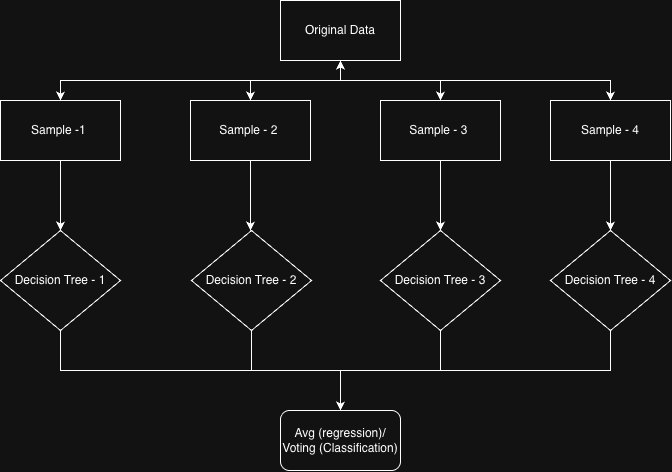

The diagram above was exported from draw.io. Its source (the exported page's mxGraphModel, read from the mxfile embedded in the PNG):
<mxGraphModel dx="849" dy="657" grid="1" gridSize="10" guides="1" tooltips="1" connect="1" arrows="1" fold="1" page="1" pageScale="1" pageWidth="850" pageHeight="1100" math="0" shadow="0">
  <root>
    <mxCell id="0" />
    <mxCell id="1" parent="0" />
    <mxCell id="wXVa9Y18u024IF-E-Y9K-10" edge="1" parent="1" source="wXVa9Y18u024IF-E-Y9K-1" style="edgeStyle=orthogonalEdgeStyle;rounded=0;orthogonalLoop=1;jettySize=auto;html=1;exitX=0.5;exitY=1;exitDx=0;exitDy=0;entryX=0.5;entryY=0;entryDx=0;entryDy=0;" target="wXVa9Y18u024IF-E-Y9K-3">
      <mxGeometry relative="1" as="geometry" />
    </mxCell>
    <mxCell id="wXVa9Y18u024IF-E-Y9K-11" edge="1" parent="1" source="wXVa9Y18u024IF-E-Y9K-1" style="edgeStyle=orthogonalEdgeStyle;rounded=0;orthogonalLoop=1;jettySize=auto;html=1;exitX=0.5;exitY=1;exitDx=0;exitDy=0;entryX=0.5;entryY=0;entryDx=0;entryDy=0;" target="wXVa9Y18u024IF-E-Y9K-4">
      <mxGeometry relative="1" as="geometry" />
    </mxCell>
    <mxCell id="wXVa9Y18u024IF-E-Y9K-12" edge="1" parent="1" source="wXVa9Y18u024IF-E-Y9K-1" style="edgeStyle=orthogonalEdgeStyle;rounded=0;orthogonalLoop=1;jettySize=auto;html=1;exitX=0.5;exitY=1;exitDx=0;exitDy=0;" target="wXVa9Y18u024IF-E-Y9K-5">
      <mxGeometry relative="1" as="geometry" />
    </mxCell>
    <mxCell id="wXVa9Y18u024IF-E-Y9K-1" parent="1" style="rounded=0;whiteSpace=wrap;html=1;" value="Original Data" vertex="1">
      <mxGeometry height="60" width="120" x="360" y="80" as="geometry" />
    </mxCell>
    <mxCell id="wXVa9Y18u024IF-E-Y9K-17" edge="1" parent="1" source="wXVa9Y18u024IF-E-Y9K-2" style="edgeStyle=orthogonalEdgeStyle;rounded=0;orthogonalLoop=1;jettySize=auto;html=1;exitX=0.5;exitY=1;exitDx=0;exitDy=0;entryX=0.5;entryY=0;entryDx=0;entryDy=0;" target="wXVa9Y18u024IF-E-Y9K-13">
      <mxGeometry relative="1" as="geometry" />
    </mxCell>
    <mxCell id="wXVa9Y18u024IF-E-Y9K-2" parent="1" style="rounded=0;whiteSpace=wrap;html=1;" value="Sample -1&amp;nbsp;" vertex="1">
      <mxGeometry height="60" width="120" x="80" y="180" as="geometry" />
    </mxCell>
    <mxCell id="wXVa9Y18u024IF-E-Y9K-7" edge="1" parent="1" source="wXVa9Y18u024IF-E-Y9K-3" style="rounded=0;orthogonalLoop=1;jettySize=auto;html=1;exitX=0.5;exitY=0;exitDx=0;exitDy=0;entryX=0.5;entryY=1;entryDx=0;entryDy=0;edgeStyle=orthogonalEdgeStyle;" target="wXVa9Y18u024IF-E-Y9K-1">
      <mxGeometry relative="1" as="geometry" />
    </mxCell>
    <mxCell id="wXVa9Y18u024IF-E-Y9K-18" edge="1" parent="1" source="wXVa9Y18u024IF-E-Y9K-3" style="edgeStyle=orthogonalEdgeStyle;rounded=0;orthogonalLoop=1;jettySize=auto;html=1;exitX=0.5;exitY=1;exitDx=0;exitDy=0;entryX=0.5;entryY=0;entryDx=0;entryDy=0;">
      <mxGeometry relative="1" as="geometry">
        <mxPoint x="330" y="310" as="targetPoint" />
      </mxGeometry>
    </mxCell>
    <mxCell id="wXVa9Y18u024IF-E-Y9K-3" parent="1" style="rounded=0;whiteSpace=wrap;html=1;" value="Sample - 2&amp;nbsp;" vertex="1">
      <mxGeometry height="60" width="120" x="270" y="180" as="geometry" />
    </mxCell>
    <mxCell id="wXVa9Y18u024IF-E-Y9K-8" edge="1" parent="1" source="wXVa9Y18u024IF-E-Y9K-4" style="edgeStyle=orthogonalEdgeStyle;rounded=0;orthogonalLoop=1;jettySize=auto;html=1;exitX=0.5;exitY=0;exitDx=0;exitDy=0;entryX=0.5;entryY=0;entryDx=0;entryDy=0;" target="wXVa9Y18u024IF-E-Y9K-2">
      <mxGeometry relative="1" as="geometry" />
    </mxCell>
    <mxCell id="wXVa9Y18u024IF-E-Y9K-19" edge="1" parent="1" source="wXVa9Y18u024IF-E-Y9K-4" style="edgeStyle=orthogonalEdgeStyle;rounded=0;orthogonalLoop=1;jettySize=auto;html=1;exitX=0.5;exitY=1;exitDx=0;exitDy=0;entryX=0.5;entryY=0;entryDx=0;entryDy=0;">
      <mxGeometry relative="1" as="geometry">
        <mxPoint x="520" y="310" as="targetPoint" />
      </mxGeometry>
    </mxCell>
    <mxCell id="wXVa9Y18u024IF-E-Y9K-4" parent="1" style="rounded=0;whiteSpace=wrap;html=1;" value="Sample - 3&amp;nbsp;" vertex="1">
      <mxGeometry height="60" width="120" x="460" y="180" as="geometry" />
    </mxCell>
    <mxCell id="wXVa9Y18u024IF-E-Y9K-20" edge="1" parent="1" source="wXVa9Y18u024IF-E-Y9K-5" style="edgeStyle=orthogonalEdgeStyle;rounded=0;orthogonalLoop=1;jettySize=auto;html=1;exitX=0.5;exitY=1;exitDx=0;exitDy=0;">
      <mxGeometry relative="1" as="geometry">
        <mxPoint x="690" y="310" as="targetPoint" />
      </mxGeometry>
    </mxCell>
    <mxCell id="wXVa9Y18u024IF-E-Y9K-5" parent="1" style="rounded=0;whiteSpace=wrap;html=1;" value="Sample - 4" vertex="1">
      <mxGeometry height="60" width="120" x="630" y="180" as="geometry" />
    </mxCell>
    <mxCell id="wXVa9Y18u024IF-E-Y9K-26" edge="1" parent="1" source="wXVa9Y18u024IF-E-Y9K-13" style="edgeStyle=orthogonalEdgeStyle;rounded=0;orthogonalLoop=1;jettySize=auto;html=1;exitX=0.5;exitY=1;exitDx=0;exitDy=0;entryX=0.5;entryY=0;entryDx=0;entryDy=0;" target="wXVa9Y18u024IF-E-Y9K-25">
      <mxGeometry relative="1" as="geometry" />
    </mxCell>
    <mxCell id="wXVa9Y18u024IF-E-Y9K-13" parent="1" style="rhombus;whiteSpace=wrap;html=1;" value="Decision Tree - 1" vertex="1">
      <mxGeometry height="100" width="120" x="80" y="310" as="geometry" />
    </mxCell>
    <mxCell id="wXVa9Y18u024IF-E-Y9K-30" edge="1" parent="1" source="wXVa9Y18u024IF-E-Y9K-21" style="edgeStyle=orthogonalEdgeStyle;rounded=0;orthogonalLoop=1;jettySize=auto;html=1;exitX=0.5;exitY=1;exitDx=0;exitDy=0;entryX=0.5;entryY=0;entryDx=0;entryDy=0;" target="wXVa9Y18u024IF-E-Y9K-25">
      <mxGeometry relative="1" as="geometry" />
    </mxCell>
    <mxCell id="wXVa9Y18u024IF-E-Y9K-21" parent="1" style="rhombus;whiteSpace=wrap;html=1;" value="Decision Tree - 2" vertex="1">
      <mxGeometry height="100" width="120" x="271" y="310" as="geometry" />
    </mxCell>
    <mxCell id="wXVa9Y18u024IF-E-Y9K-31" edge="1" parent="1" source="wXVa9Y18u024IF-E-Y9K-22" style="edgeStyle=orthogonalEdgeStyle;rounded=0;orthogonalLoop=1;jettySize=auto;html=1;" target="wXVa9Y18u024IF-E-Y9K-25">
      <mxGeometry relative="1" as="geometry" />
    </mxCell>
    <mxCell id="wXVa9Y18u024IF-E-Y9K-22" parent="1" style="rhombus;whiteSpace=wrap;html=1;" value="Decision Tree - 3" vertex="1">
      <mxGeometry height="100" width="120" x="460" y="310" as="geometry" />
    </mxCell>
    <mxCell id="wXVa9Y18u024IF-E-Y9K-32" edge="1" parent="1" source="wXVa9Y18u024IF-E-Y9K-24" style="edgeStyle=orthogonalEdgeStyle;rounded=0;orthogonalLoop=1;jettySize=auto;html=1;exitX=0.5;exitY=1;exitDx=0;exitDy=0;entryX=0.5;entryY=0;entryDx=0;entryDy=0;" target="wXVa9Y18u024IF-E-Y9K-25">
      <mxGeometry relative="1" as="geometry" />
    </mxCell>
    <mxCell id="wXVa9Y18u024IF-E-Y9K-24" parent="1" style="rhombus;whiteSpace=wrap;html=1;" value="Decision Tree - 4" vertex="1">
      <mxGeometry height="100" width="120" x="630" y="310" as="geometry" />
    </mxCell>
    <mxCell id="wXVa9Y18u024IF-E-Y9K-25" parent="1" style="rounded=1;whiteSpace=wrap;html=1;" value="Avg (regression)/ Voting (Classification)" vertex="1">
      <mxGeometry height="60" width="120" x="360" y="490" as="geometry" />
    </mxCell>
  </root>
</mxGraphModel>